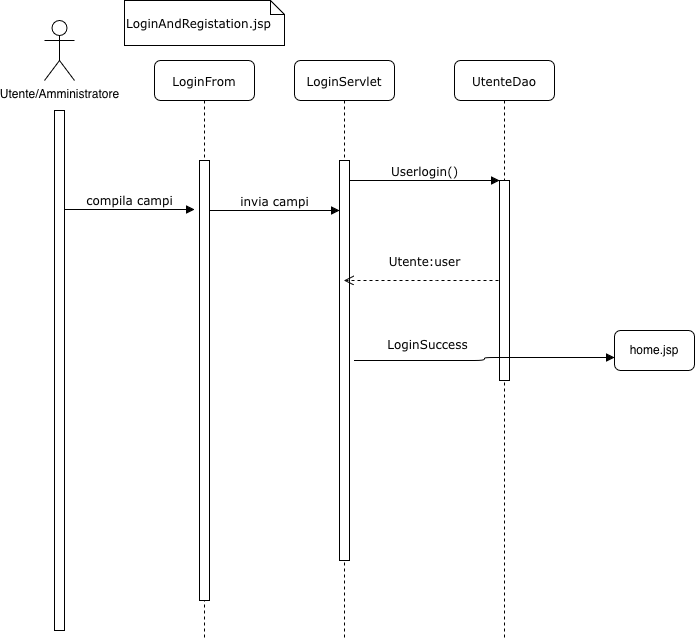

The diagram above was exported from draw.io. Its source (the exported page's mxGraphModel, read from the mxfile embedded in the PNG):
<mxGraphModel dx="2798" dy="953" grid="1" gridSize="10" guides="1" tooltips="1" connect="1" arrows="1" fold="1" page="1" pageScale="1" pageWidth="1100" pageHeight="850" background="none" math="0" shadow="0">
  <root>
    <mxCell id="0" />
    <mxCell id="1" parent="0" />
    <mxCell id="7baba1c4bc27f4b0-2" parent="1" style="shape=umlLifeline;perimeter=lifelinePerimeter;whiteSpace=wrap;html=1;container=1;collapsible=0;recursiveResize=0;outlineConnect=0;rounded=1;shadow=0;comic=0;labelBackgroundColor=none;strokeWidth=1;fontFamily=Verdana;fontSize=12;align=center;" value="LoginServlet" vertex="1">
      <mxGeometry height="580" width="100" x="240" y="80" as="geometry" />
    </mxCell>
    <mxCell id="7baba1c4bc27f4b0-10" parent="7baba1c4bc27f4b0-2" style="html=1;points=[];perimeter=orthogonalPerimeter;rounded=0;shadow=0;comic=0;labelBackgroundColor=none;strokeWidth=1;fontFamily=Verdana;fontSize=12;align=center;" value="" vertex="1">
      <mxGeometry height="400" width="10" x="45" y="100" as="geometry" />
    </mxCell>
    <mxCell id="py3HmR-Cq1MNERZeqEu9-7" edge="1" parent="7baba1c4bc27f4b0-2" style="html=1;verticalAlign=bottom;endArrow=block;entryX=0;entryY=0;labelBackgroundColor=none;fontFamily=Verdana;fontSize=12;edgeStyle=elbowEdgeStyle;elbow=horizontal;" value="invia campi">
      <mxGeometry relative="1" as="geometry">
        <mxPoint as="offset" />
        <mxPoint x="-85" y="150" as="sourcePoint" />
        <mxPoint x="45" y="150" as="targetPoint" />
      </mxGeometry>
    </mxCell>
    <mxCell id="7baba1c4bc27f4b0-3" parent="1" style="shape=umlLifeline;perimeter=lifelinePerimeter;whiteSpace=wrap;html=1;container=1;collapsible=0;recursiveResize=0;outlineConnect=0;rounded=1;shadow=0;comic=0;labelBackgroundColor=none;strokeWidth=1;fontFamily=Verdana;fontSize=12;align=center;" value="UtenteDao" vertex="1">
      <mxGeometry height="580" width="100" x="400" y="80" as="geometry" />
    </mxCell>
    <mxCell id="7baba1c4bc27f4b0-13" parent="7baba1c4bc27f4b0-3" style="html=1;points=[];perimeter=orthogonalPerimeter;rounded=0;shadow=0;comic=0;labelBackgroundColor=none;strokeWidth=1;fontFamily=Verdana;fontSize=12;align=center;" value="" vertex="1">
      <mxGeometry height="200" width="10" x="45" y="120" as="geometry" />
    </mxCell>
    <mxCell id="7baba1c4bc27f4b0-8" parent="1" style="shape=umlLifeline;perimeter=lifelinePerimeter;whiteSpace=wrap;html=1;container=1;collapsible=0;recursiveResize=0;outlineConnect=0;rounded=1;shadow=0;comic=0;labelBackgroundColor=none;strokeWidth=1;fontFamily=Verdana;fontSize=12;align=center;" value="LoginFrom" vertex="1">
      <mxGeometry height="580" width="100" x="100" y="80" as="geometry" />
    </mxCell>
    <mxCell id="7baba1c4bc27f4b0-9" parent="7baba1c4bc27f4b0-8" style="html=1;points=[];perimeter=orthogonalPerimeter;rounded=0;shadow=0;comic=0;labelBackgroundColor=none;strokeWidth=1;fontFamily=Verdana;fontSize=12;align=center;" value="" vertex="1">
      <mxGeometry height="440" width="10" x="45" y="100" as="geometry" />
    </mxCell>
    <mxCell id="7baba1c4bc27f4b0-30" edge="1" parent="1" source="7baba1c4bc27f4b0-13" style="html=1;verticalAlign=bottom;endArrow=open;dashed=1;endSize=8;labelBackgroundColor=none;fontFamily=Verdana;fontSize=12;edgeStyle=elbowEdgeStyle;elbow=vertical;exitX=-0.1;exitY=0.5;exitDx=0;exitDy=0;exitPerimeter=0;" target="7baba1c4bc27f4b0-2" value="Utente:user">
      <mxGeometry relative="1" x="-0.0421" y="-10" as="geometry">
        <mxPoint as="offset" />
        <Array as="points" />
        <mxPoint x="445" y="310" as="sourcePoint" />
        <mxPoint x="800" y="626" as="targetPoint" />
      </mxGeometry>
    </mxCell>
    <mxCell id="7baba1c4bc27f4b0-14" edge="1" parent="1" source="7baba1c4bc27f4b0-10" style="html=1;verticalAlign=bottom;endArrow=block;entryX=0;entryY=0;labelBackgroundColor=none;fontFamily=Verdana;fontSize=12;edgeStyle=elbowEdgeStyle;elbow=vertical;" target="7baba1c4bc27f4b0-13" value="Userlogin()">
      <mxGeometry relative="1" as="geometry">
        <mxPoint x="370" y="200" as="sourcePoint" />
      </mxGeometry>
    </mxCell>
    <mxCell id="py3HmR-Cq1MNERZeqEu9-1" parent="1" style="shape=umlActor;verticalLabelPosition=bottom;verticalAlign=top;html=1;outlineConnect=0;" value="Utente/Amministratore" vertex="1">
      <mxGeometry height="60" width="30" x="-10" y="40" as="geometry" />
    </mxCell>
    <mxCell id="py3HmR-Cq1MNERZeqEu9-4" parent="1" style="html=1;points=[];perimeter=orthogonalPerimeter;rounded=0;shadow=0;comic=0;labelBackgroundColor=none;strokeWidth=1;fontFamily=Verdana;fontSize=12;align=center;" value="" vertex="1">
      <mxGeometry height="520" width="10" y="130" as="geometry" />
    </mxCell>
    <mxCell id="py3HmR-Cq1MNERZeqEu9-5" edge="1" parent="1" style="html=1;verticalAlign=bottom;endArrow=block;entryX=0;entryY=0;labelBackgroundColor=none;fontFamily=Verdana;fontSize=12;edgeStyle=elbowEdgeStyle;elbow=vertical;" value="compila campi">
      <mxGeometry relative="1" as="geometry">
        <mxPoint x="10" y="229" as="sourcePoint" />
        <mxPoint x="140" y="229" as="targetPoint" />
      </mxGeometry>
    </mxCell>
    <mxCell id="py3HmR-Cq1MNERZeqEu9-8" parent="1" style="shape=note;whiteSpace=wrap;html=1;size=14;verticalAlign=top;align=left;spacingTop=-6;rounded=0;shadow=0;comic=0;labelBackgroundColor=none;strokeWidth=1;fontFamily=Verdana;fontSize=12" value="&lt;div&gt;&lt;br&gt;&lt;/div&gt;&lt;div&gt;LoginAndRegistation.jsp&lt;/div&gt;" vertex="1">
      <mxGeometry height="45" width="160" x="70" y="20" as="geometry" />
    </mxCell>
    <mxCell id="py3HmR-Cq1MNERZeqEu9-11" edge="1" parent="1" style="html=1;verticalAlign=bottom;endArrow=block;labelBackgroundColor=none;fontFamily=Verdana;fontSize=12;edgeStyle=elbowEdgeStyle;elbow=horizontal;" value="LoginSuccess">
      <mxGeometry relative="1" x="-0.4474" y="7" as="geometry">
        <mxPoint as="offset" />
        <Array as="points" />
        <mxPoint x="300" y="380" as="sourcePoint" />
        <mxPoint x="560" y="377" as="targetPoint" />
      </mxGeometry>
    </mxCell>
    <mxCell id="py3HmR-Cq1MNERZeqEu9-13" parent="1" style="rounded=1;whiteSpace=wrap;html=1;" value="home.jsp" vertex="1">
      <mxGeometry height="40" width="80" x="560" y="350" as="geometry" />
    </mxCell>
  </root>
</mxGraphModel>